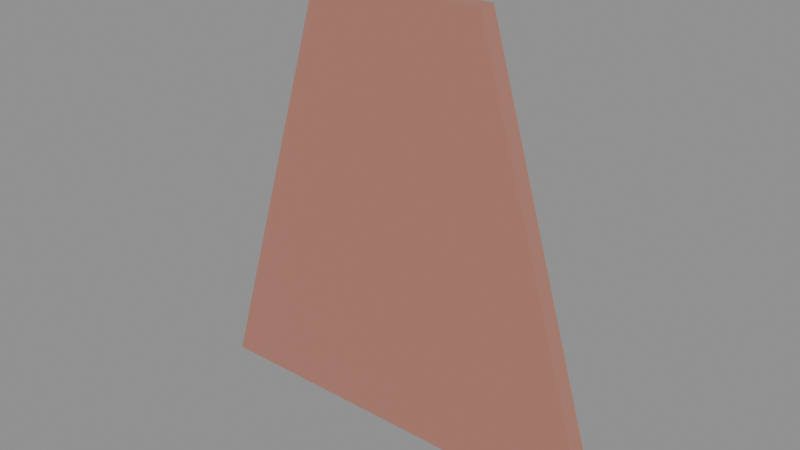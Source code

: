 # Source: mod_roof_hip_slope.blend  (saved by Blender 5.1.29; exported with 4.5.12 LTS)
import bpy
from mathutils import Matrix  # noqa: F401  (used for matrix-valued properties, if any)

bpy.ops.wm.read_factory_settings(use_empty=True)
scene = bpy.context.scene
scene.name = 'Scene'

# ---- materials (node trees are filled in below, after node groups)
mat_mat_roof = bpy.data.materials.new('mat_roof')
mat_mat_roof.diffuse_color = (0.45, 0.2, 0.15, 1.0)

# ---- material node trees
mat_mat_roof.use_nodes = True; mat_mat_roof.node_tree.nodes.clear()
_N = mat_mat_roof.node_tree.nodes; _L = mat_mat_roof.node_tree.links
n0 = _N.new('ShaderNodeBsdfPrincipled'); n0.name = 'Principled BSDF'; n0.location = (-200, 100)
n0.inputs[0].default_value = (0.45, 0.2, 0.15, 1.0)
n0.inputs[2].default_value = 0.65
n1 = _N.new('ShaderNodeOutputMaterial'); n1.name = 'Material Output'; n1.location = (200, 100)
_L.new(n0.outputs[0], n1.inputs[0])
n1.is_active_output = True

# ---- meshes
me_hip_slope = bpy.data.meshes.new('hip_slope')
me_hip_slope.from_pydata([(0.0, 0.0, 0.0), (1.0, 0.0, 0.0), (0.7, 0.0, 1.0), (0.3, 0.0, 1.0), (0.0, 0.04, 0.0), (1.0, 0.04, 0.0), (0.7, 0.04, 1.0), (0.3, 0.04, 1.0)], [], [(0, 1, 2, 3), (7, 6, 5, 4), (0, 1, 5, 4), (1, 2, 6, 5), (2, 3, 7, 6), (3, 0, 4, 7)])
_uv = me_hip_slope.uv_layers.new(name='UVMap')
_uv.uv.foreach_set('vector', [0.0, 0.0, 2.0, 0.0, 1.4, 2.0, 0.6, 2.0, 0.6, 2.0, 1.4, 2.0, 2.0, 0.0, 0.0, 0.0, 0.0, 0.0, 2.0, 0.0, 2.0, 0.08, 0.0, 0.08, 0.0, 0.0, 0.0, 2.0, 0.08, 2.0, 0.08, 0.0, 1.4, 0.0, 0.6, 0.0, 0.6, 0.08, 1.4, 0.08, 0.0, 2.0, 0.0, 0.0, 0.08, 0.0, 0.08, 2.0])
me_hip_slope.materials.append(mat_mat_roof)
me_hip_slope.update()

# ---- objects
ob_roof_slope = bpy.data.objects.new('roof_slope', me_hip_slope)

# ---- transforms, parenting, visibility, modifiers, constraints
ob_roof_slope.location = (0.0, 0.0, 0.0)

# ---- collection membership
scene.collection.objects.link(ob_roof_slope)

# ---- scene / render settings (as saved in the file)
scene.frame_start = 1; scene.frame_end = 250; scene.frame_set(1)
scene.render.engine = 'BLENDER_EEVEE_NEXT'
scene.render.bake_bias = 0.0
scene.render.bake_samples = 0
scene.cycles.sampling_pattern = 'TABULATED_SOBOL'
scene.eevee.use_volume_custom_range = False
bpy.context.view_layer.update()

# ---- added for rendering (the .blend has no active camera and no usable light): camera, sun + grey world if the file has none
cam_auto = bpy.data.cameras.new('AutoCamera')
cam_auto.lens = 50.0
cam_auto.sensor_width = 36.0
cam_auto.clip_end = 1000.0
ob_auto_camera = bpy.data.objects.new('AutoCamera', cam_auto)
scene.collection.objects.link(ob_auto_camera)
ob_auto_camera.location = (1.80899, -1.55079, 1.54719)
ob_auto_camera.rotation_euler = (1.09748, -7.21219e-08, 0.694738)
scene.camera = ob_auto_camera
light_auto_sun = bpy.data.lights.new('AutoSun', 'SUN')
light_auto_sun.energy = 3.0
light_auto_sun.angle = 0.0523599
ob_auto_sun = bpy.data.objects.new('AutoSun', light_auto_sun)
scene.collection.objects.link(ob_auto_sun)
ob_auto_sun.rotation_euler = (0.872665, 0.174533, 0.523599)
if scene.world is None:
    world_auto = bpy.data.worlds.new('AutoWorld')
    world_auto.color = (0.3, 0.3, 0.3)
    scene.world = world_auto
bpy.context.view_layer.update()
